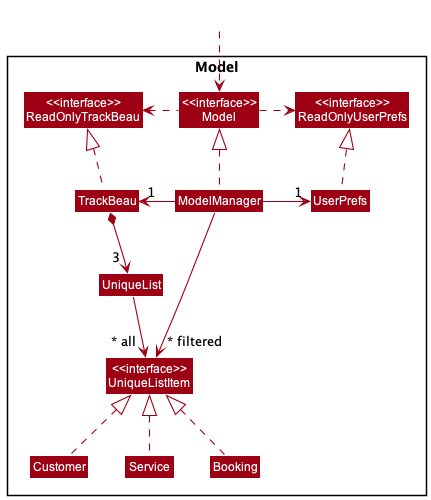

The diagram above was rendered by PlantUML. Its source (embedded in the PNG):
@startuml
!include style.puml
skinparam arrowThickness 1.1
skinparam arrowColor MODEL_COLOR
skinparam classBackgroundColor MODEL_COLOR

Package Model <<Rectangle>>{
Class "<<interface>>\nReadOnlyTrackBeau" as ReadOnlyTrackBeau
Class "<<interface>>\nReadOnlyUserPrefs" as ReadOnlyUserPrefs
Class "<<interface>>\nModel" as Model
Class TrackBeau
Class ModelManager
Class UserPrefs

Class UniqueList
Class "<<interface>>\nUniqueListItem" as UniqueListItem
Class Customer
Class Service
Class Booking
}

Class HiddenOutside #FFFFFF
HiddenOutside ..> Model

TrackBeau .up.|> ReadOnlyTrackBeau

ModelManager .up.|> Model
Model .right.> ReadOnlyUserPrefs
Model .left.> ReadOnlyTrackBeau
ModelManager -left-> "1" TrackBeau
ModelManager -right-> "1" UserPrefs
UserPrefs .up.|> ReadOnlyUserPrefs

TrackBeau *--> "3 " UniqueList
UniqueList -down-> "~* all " UniqueListItem
Customer .up.|> UniqueListItem
Service .up.|> UniqueListItem
Booking .up.|> UniqueListItem


Customer -[hidden]right-> Service
Service -[hidden]right-> Booking

ModelManager -->"~* filtered" UniqueListItem
@enduml